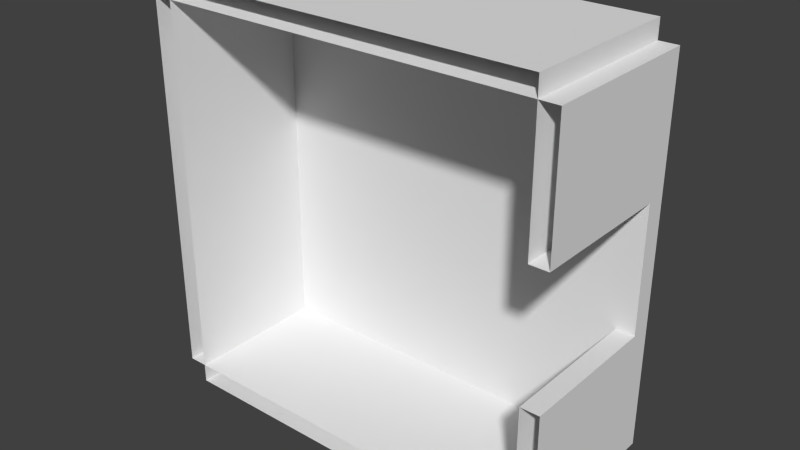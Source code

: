 # Source: house.blend  (saved by Blender 2.76.0; exported with 4.5.12 LTS)
import bpy
from mathutils import Matrix  # noqa: F401  (used for matrix-valued properties, if any)

bpy.ops.wm.read_factory_settings(use_empty=True)
scene = bpy.context.scene
scene.name = 'Scene'

# ---- collections
col_collection_1 = bpy.data.collections.new('Collection 1'); scene.collection.children.link(col_collection_1)

# ---- materials (node trees are filled in below, after node groups)
mat_material = bpy.data.materials.new('Material')
mat_material.alpha_threshold = 0.0
mat_material.use_transparent_shadow = False
mat_material.roughness = 0.5
mat_material.line_color = (0.0, 0.0, 0.0, 1.0)

# ---- material node trees

# ---- world
world_world = bpy.data.worlds.new('World'); scene.world = world_world
world_world.color = (0.05088, 0.05088, 0.05088)
world_world.use_sun_shadow = False
world_world.sun_shadow_jitter_overblur = 0.0
world_world.cycles.sampling_method = 'MANUAL'
world_world.cycles.sample_map_resolution = 256

# ---- meshes
me_cube = bpy.data.meshes.new('Cube')
me_cube.from_pydata([(1.01, -0.6512, -4.545), (1.01, -0.6512, 4.545), (-0.99, -0.6512, 4.545), (-0.99, -0.6512, -4.545), (1.01, -0.6512, -5.0), (-0.99, -0.6512, -5.0), (1.01, -0.6512, 5.0), (-0.99, -0.6512, 5.0), (-1.09, -0.6512, 4.545), (-1.09, -0.6512, -4.545), (1.11, -0.6512, -4.545), (1.11, -0.6512, 4.545), (1.01, 0.2288, 4.545), (-0.99, 0.2288, 4.545), (1.01, 0.2288, 5.0), (-0.99, 0.2288, 5.0), (-0.99, 0.2288, 4.545), (-0.99, 0.2288, -4.545), (-1.09, 0.2288, 4.545), (-1.09, 0.2288, -4.545), (1.01, 0.2288, -4.545), (-0.99, 0.2288, -4.545), (1.01, 0.2288, -5.0), (-0.99, 0.2288, -5.0), (1.01, 0.2288, -4.545), (1.01, 0.2288, 4.545), (1.11, 0.2288, -4.545), (1.11, 0.2288, 4.545), (1.01, -0.6512, -1.515), (1.01, -0.6512, 1.515), (-0.99, -0.6512, 1.515), (-0.99, -0.6512, -1.515), (-1.09, -0.6512, 1.515), (-1.09, -0.6512, -1.515), (1.11, -0.6512, -1.515), (1.11, -0.6512, 1.515), (-0.99, 0.2288, 1.515), (-0.99, 0.2288, -1.515), (-1.09, 0.2288, 1.515), (-1.09, 0.2288, -1.515), (1.01, 0.2288, -1.515), (1.01, 0.2288, 1.515), (1.11, 0.2288, -1.515), (1.11, 0.2288, 1.515), (1.01, -0.6512, -1.515), (1.01, -0.6512, 1.515), (1.11, -0.6512, -1.515), (1.11, -0.6512, 1.515), (1.01, 0.2288, -1.515), (1.01, 0.2288, 1.515), (1.11, 0.2288, -1.515), (1.11, 0.2288, 1.515), (1.01, 0.2288, 1.515), (1.01, 0.2288, 4.545), (-0.99, 0.2288, 1.515), (-0.99, 0.2288, -1.515), (1.01, 0.2288, -1.515), (1.01, 0.2288, -1.515), (1.01, 0.2288, 1.515), (1.11, 0.2288, 1.515), (-0.99, 0.2288, 4.545), (-0.99, 0.2288, 4.545), (1.11, 0.2288, -1.515), (1.01, 0.2288, -4.545), (1.01, 0.2288, -4.545), (-0.99, 0.2288, -4.545), (-0.99, 0.2288, -4.545), (1.01, 0.2288, 4.545), (1.01, 0.2288, 1.515), (1.01, 0.2288, 4.545), (-0.99, 0.2288, 1.515), (-0.99, 0.2288, -1.515), (1.01, 0.2288, -1.515), (1.01, 0.2288, -1.515), (1.01, 0.2288, 1.515), (1.11, 0.2288, 1.515), (-0.99, 0.2288, 4.545), (-0.99, 0.2288, 4.545), (1.11, 0.2288, -1.515), (1.01, 0.2288, -4.545), (1.01, 0.2288, -4.545), (-0.99, 0.2288, -4.545), (-0.99, 0.2288, -4.545), (1.01, 0.2288, 4.545), (1.01, 0.1188, 1.515), (1.01, 0.1188, 4.545), (-0.99, 0.1188, 1.515), (-0.99, 0.1188, -1.515), (1.01, 0.1188, -1.515), (1.01, 0.1188, -1.515), (1.01, 0.1188, 1.515), (1.11, 0.1188, 1.515), (-0.99, 0.1188, 4.545), (-0.99, 0.1188, 4.545), (1.11, 0.1188, -1.515), (1.01, 0.1188, -4.545), (1.01, 0.1188, -4.545), (-0.99, 0.1188, -4.545), (-0.99, 0.1188, -4.545), (1.01, 0.1188, 4.545)], [(12, 17), (12, 68), (17, 69)], [(1, 11, 27, 25), (5, 3, 21, 23), (6, 1, 12, 14), (8, 2, 16, 18), (12, 13, 15, 14), (7, 6, 14, 15), (1, 2, 13, 12), (2, 7, 15, 13), (37, 17, 19, 39), (31, 3, 17, 37), (3, 9, 19, 17), (32, 8, 18, 38), (21, 20, 22, 23), (0, 4, 22, 20), (4, 5, 23, 22), (3, 0, 20, 21), (41, 25, 27, 43), (29, 1, 25, 41), (10, 0, 24, 26), (34, 10, 26, 42), (11, 35, 43, 27), (43, 35, 47, 51), (0, 28, 40, 24), (40, 28, 44, 48), (24, 40, 42, 26), (28, 34, 46, 44), (9, 33, 39, 19), (33, 32, 38, 39), (2, 30, 36, 16), (30, 31, 37, 36), (16, 36, 38, 18), (36, 37, 39, 38), (42, 40, 48, 50), (50, 48, 44, 46), (51, 47, 45, 49), (41, 43, 51, 49), (35, 29, 45, 47), (29, 41, 49, 45), (34, 42, 50, 46), (21, 17, 65, 66), (57, 56, 72, 73), (37, 21, 66, 55), (16, 13, 60, 61), (13, 36, 54, 60), (41, 25, 53, 52), (50, 51, 59, 62), (12, 16, 61, 67), (40, 50, 62, 56), (48, 40, 56, 57), (25, 12, 67, 53), (20, 48, 57, 63), (36, 37, 55, 54), (24, 20, 63, 64), (49, 41, 52, 58), (51, 49, 58, 59), (17, 24, 64, 65), (72, 78, 94, 88), (65, 64, 80, 81), (59, 58, 74, 75), (66, 65, 81, 82), (58, 52, 68, 74), (55, 66, 82, 71), (61, 60, 76, 77), (60, 54, 70, 76), (62, 59, 75, 78), (67, 61, 77, 83), (56, 62, 78, 72), (52, 53, 69, 68), (53, 67, 83, 69), (63, 57, 73, 79), (54, 55, 71, 70), (64, 63, 79, 80), (84, 85, 99, 93, 92, 86, 87, 98, 97, 96, 95, 89, 88, 94, 91, 90), (68, 69, 85, 84), (69, 83, 99, 85), (79, 73, 89, 95), (70, 71, 87, 86), (80, 79, 95, 96), (73, 72, 88, 89), (81, 80, 96, 97), (75, 74, 90, 91), (82, 81, 97, 98), (74, 68, 84, 90), (71, 82, 98, 87), (77, 76, 92, 93), (76, 70, 86, 92), (78, 75, 91, 94), (83, 77, 93, 99), (83, 68, 74, 75, 78, 72, 73, 79, 80, 17, 81, 82, 71, 70, 76, 77, 12, 69)])
me_cube.materials.append(mat_material)
me_cube.use_remesh_preserve_volume = False
me_cube.use_remesh_preserve_attributes = False
me_cube.use_mirror_vertex_groups = False
me_cube.update()

# ---- objects
ob_cube = bpy.data.objects.new('Cube', me_cube)

# ---- transforms, parenting, visibility, modifiers, constraints
ob_cube.location = (3.82e-07, -5.419e-09, 3.0)
ob_cube.scale = (4.545, 4.545, 1.0)
ob_cube.lock_rotations_4d = False
ob_cube.empty_display_type = 'ARROWS'
ob_cube.lineart.crease_threshold = 0.0

# ---- collection membership
col_collection_1.objects.link(ob_cube)

# ---- scene / render settings (as saved in the file)
scene.frame_start = 1; scene.frame_end = 250; scene.frame_set(2)
scene.render.engine = 'BLENDER_EEVEE_NEXT'
scene.render.resolution_percentage = 50
scene.render.dither_intensity = 0.0
scene.cycles.use_denoising = False
scene.cycles.samples = 10
scene.cycles.sampling_pattern = 'TABULATED_SOBOL'
scene.cycles.light_sampling_threshold = 0.0
scene.cycles.use_adaptive_sampling = False
scene.cycles.use_light_tree = False
scene.cycles.blur_glossy = 0.0
scene.cycles.pixel_filter_type = 'GAUSSIAN'
scene.cycles.sample_clamp_indirect = 0.0
scene.view_settings.view_transform = 'Standard'
bpy.context.view_layer.update()

# ---- added for rendering (the .blend has no active camera and no usable light): camera, sun
cam_auto = bpy.data.cameras.new('AutoCamera')
cam_auto.lens = 50.0
cam_auto.sensor_width = 36.0
cam_auto.clip_end = 1000.0
ob_auto_camera = bpy.data.objects.new('AutoCamera', cam_auto)
scene.collection.objects.link(ob_auto_camera)
ob_auto_camera.location = (13.6434, -17.2776, 13.8784)
ob_auto_camera.rotation_euler = (1.09748, -7.21219e-08, 0.694738)
scene.camera = ob_auto_camera
light_auto_sun = bpy.data.lights.new('AutoSun', 'SUN')
light_auto_sun.energy = 3.0
light_auto_sun.angle = 0.0523599
ob_auto_sun = bpy.data.objects.new('AutoSun', light_auto_sun)
scene.collection.objects.link(ob_auto_sun)
ob_auto_sun.rotation_euler = (0.872665, 0.174533, 0.523599)
bpy.context.view_layer.update()
